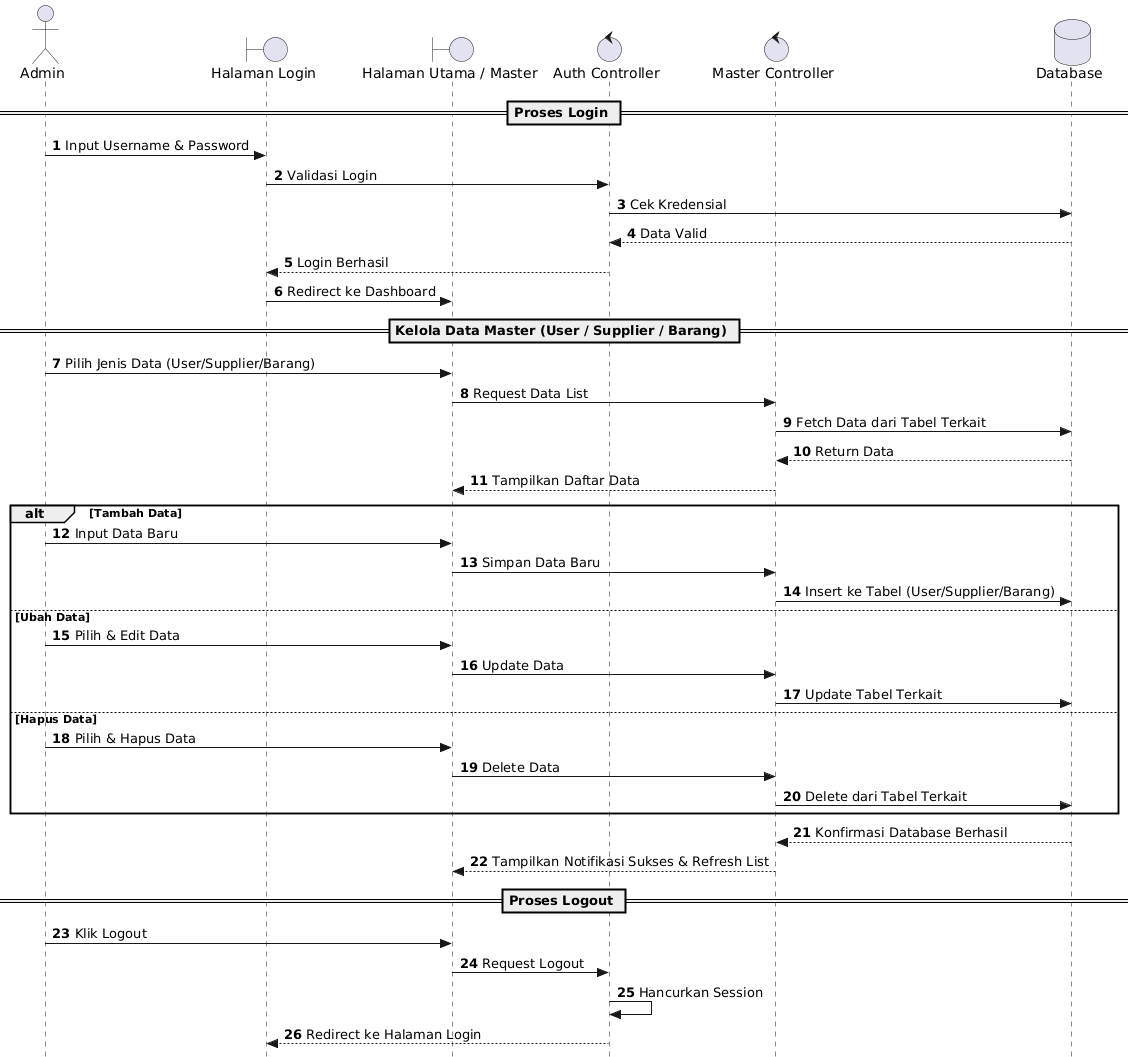

The diagram above was rendered by PlantUML. Its source (embedded in the PNG):
@startuml
skinparam style strictuml
autonumber

actor Admin
boundary "Halaman Login" as LoginUI
boundary "Halaman Utama / Master" as MasterUI
control "Auth Controller" as AuthCtrl
control "Master Controller" as MasterCtrl
database "Database" as DB

== Proses Login ==
Admin -> LoginUI : Input Username & Password
LoginUI -> AuthCtrl : Validasi Login
AuthCtrl -> DB : Cek Kredensial
DB --> AuthCtrl : Data Valid
AuthCtrl --> LoginUI : Login Berhasil
LoginUI -> MasterUI : Redirect ke Dashboard

== Kelola Data Master (User / Supplier / Barang) ==
Admin -> MasterUI : Pilih Jenis Data (User/Supplier/Barang)
MasterUI -> MasterCtrl : Request Data List
MasterCtrl -> DB : Fetch Data dari Tabel Terkait
DB --> MasterCtrl : Return Data
MasterCtrl --> MasterUI : Tampilkan Daftar Data

alt Tambah Data
    Admin -> MasterUI : Input Data Baru
    MasterUI -> MasterCtrl : Simpan Data Baru
    MasterCtrl -> DB : Insert ke Tabel (User/Supplier/Barang)
else Ubah Data
    Admin -> MasterUI : Pilih & Edit Data
    MasterUI -> MasterCtrl : Update Data
    MasterCtrl -> DB : Update Tabel Terkait
else Hapus Data
    Admin -> MasterUI : Pilih & Hapus Data
    MasterUI -> MasterCtrl : Delete Data
    MasterCtrl -> DB : Delete dari Tabel Terkait
end

DB --> MasterCtrl : Konfirmasi Database Berhasil
MasterCtrl --> MasterUI : Tampilkan Notifikasi Sukses & Refresh List

== Proses Logout ==
Admin -> MasterUI : Klik Logout
MasterUI -> AuthCtrl : Request Logout
AuthCtrl -> AuthCtrl : Hancurkan Session
AuthCtrl --> LoginUI : Redirect ke Halaman Login
@enduml